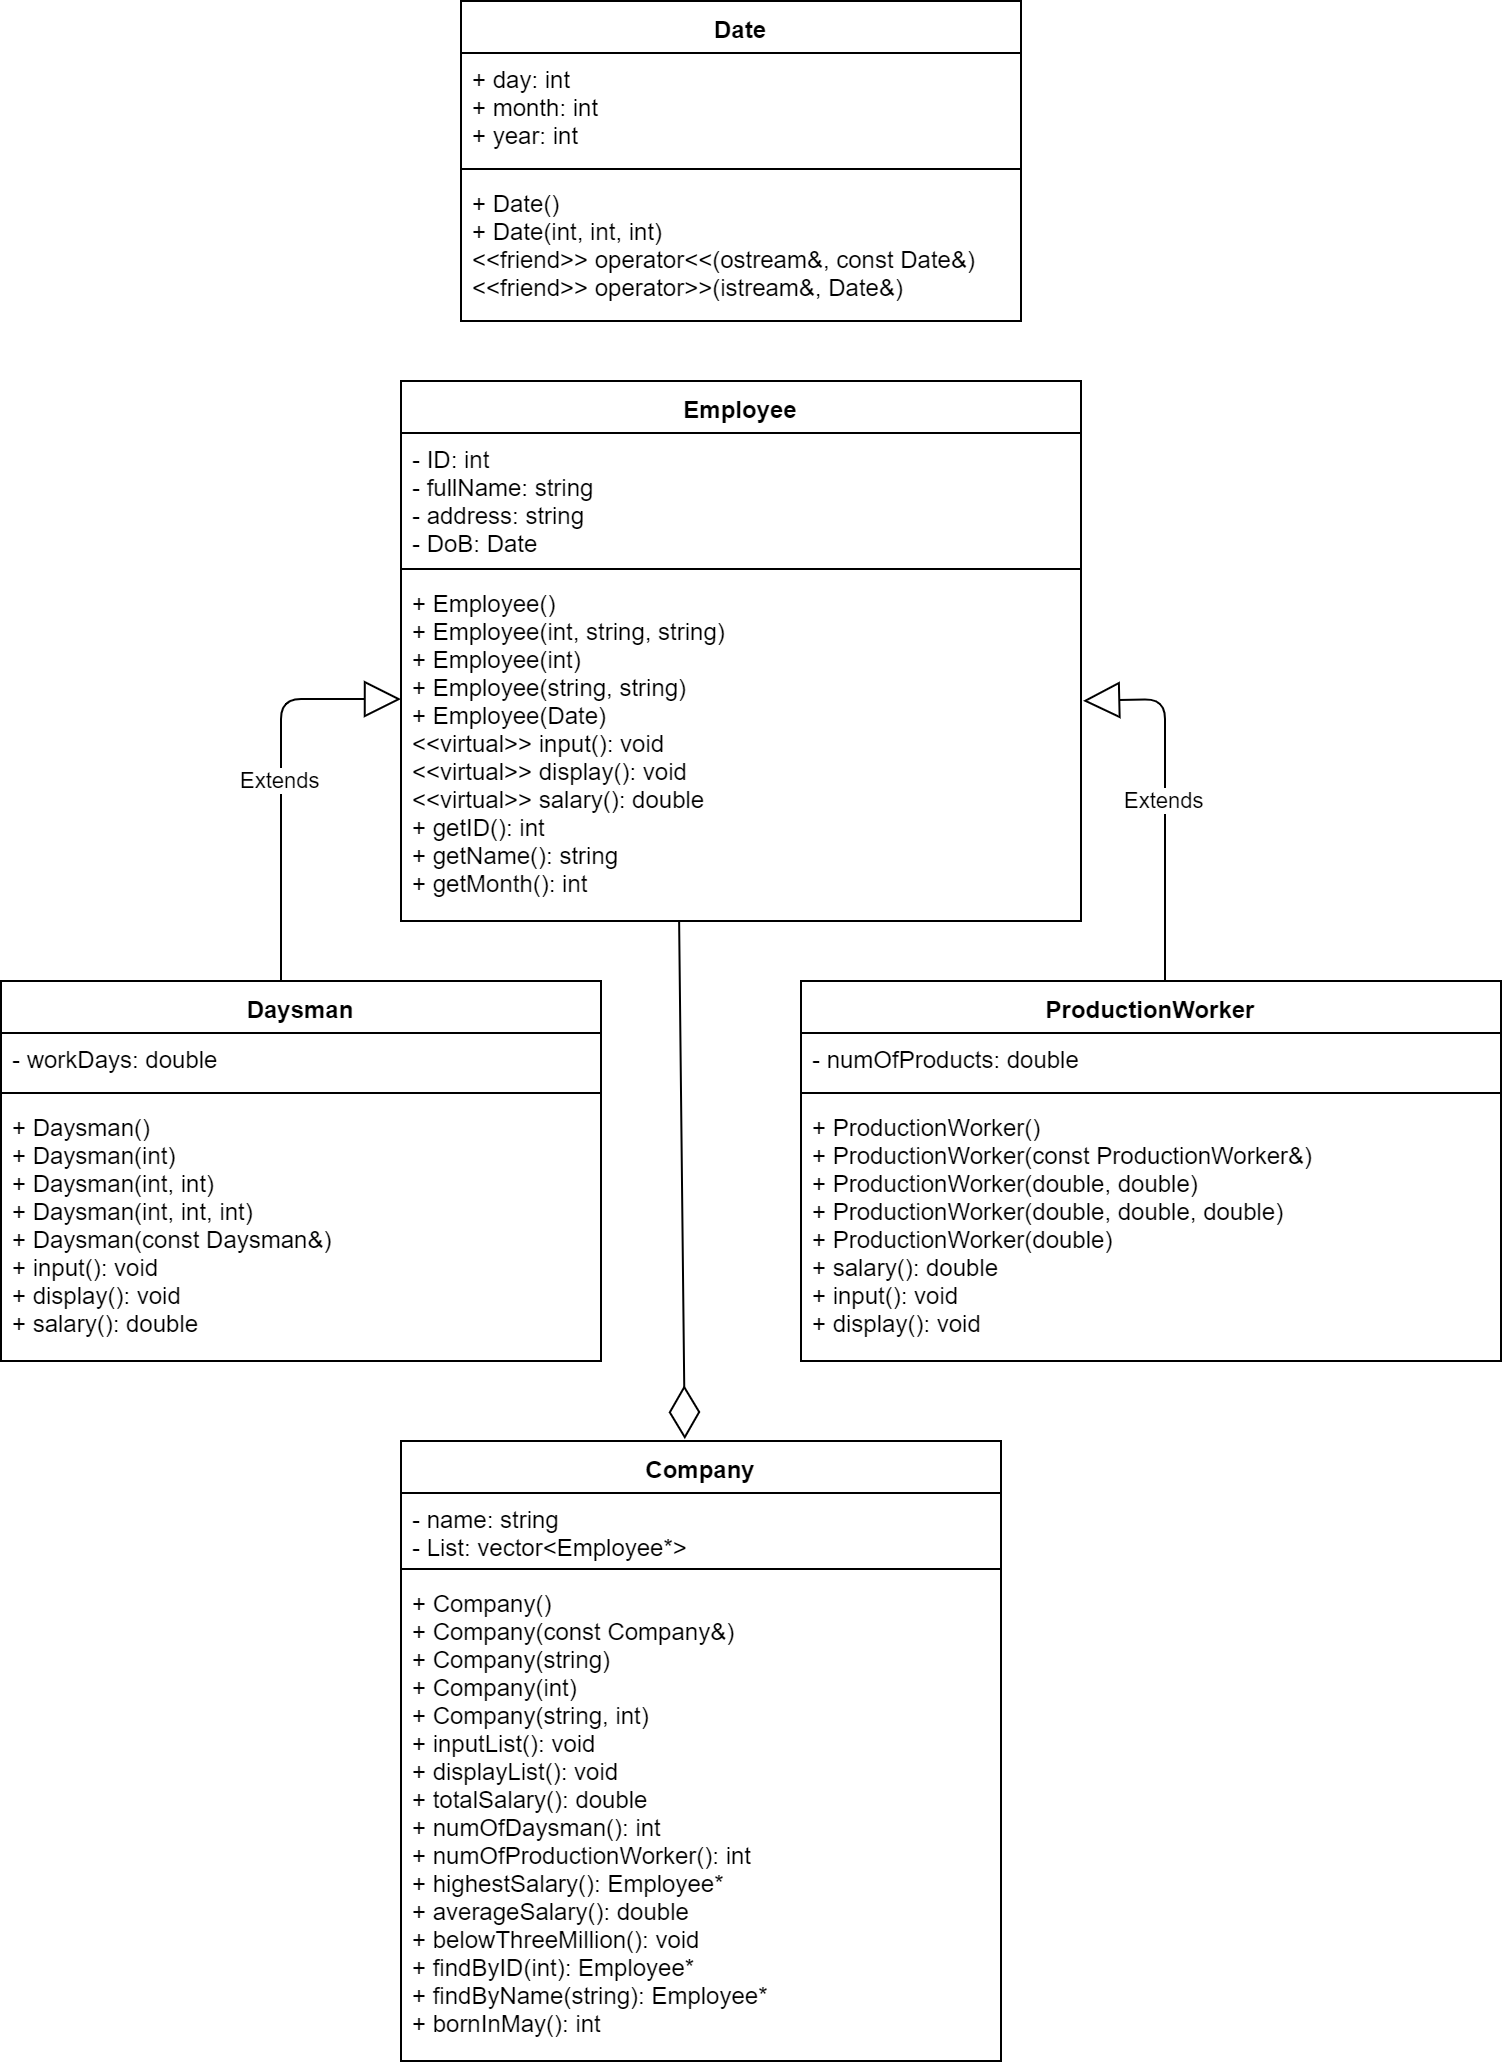

The diagram above was exported from draw.io. Its source (the exported page's mxGraphModel, read from the mxfile embedded in the PNG):
<mxGraphModel dx="1408" dy="1949" grid="1" gridSize="10" guides="1" tooltips="1" connect="1" arrows="1" fold="1" page="1" pageScale="1" pageWidth="827" pageHeight="1169" math="0" shadow="0">
  <root>
    <mxCell id="0" />
    <mxCell id="1" parent="0" />
    <mxCell id="2" value="Employee" style="swimlane;fontStyle=1;align=center;verticalAlign=top;childLayout=stackLayout;horizontal=1;startSize=26;horizontalStack=0;resizeParent=1;resizeParentMax=0;resizeLast=0;collapsible=1;marginBottom=0;" vertex="1" parent="1">
      <mxGeometry x="220" y="20" width="340" height="270" as="geometry" />
    </mxCell>
    <mxCell id="3" value="- ID: int&#10;- fullName: string&#10;- address: string&#10;- DoB: Date" style="text;strokeColor=none;fillColor=none;align=left;verticalAlign=top;spacingLeft=4;spacingRight=4;overflow=hidden;rotatable=0;points=[[0,0.5],[1,0.5]];portConstraint=eastwest;" vertex="1" parent="2">
      <mxGeometry y="26" width="340" height="64" as="geometry" />
    </mxCell>
    <mxCell id="4" value="" style="line;strokeWidth=1;fillColor=none;align=left;verticalAlign=middle;spacingTop=-1;spacingLeft=3;spacingRight=3;rotatable=0;labelPosition=right;points=[];portConstraint=eastwest;" vertex="1" parent="2">
      <mxGeometry y="90" width="340" height="8" as="geometry" />
    </mxCell>
    <mxCell id="5" value="+ Employee()&#10;+ Employee(int, string, string)&#10;+ Employee(int)&#10;+ Employee(string, string)&#10;+ Employee(Date)&#10;&lt;&lt;virtual&gt;&gt; input(): void&#10;&lt;&lt;virtual&gt;&gt; display(): void&#10;&lt;&lt;virtual&gt;&gt; salary(): double&#10;+ getID(): int&#10;+ getName(): string&#10;+ getMonth(): int" style="text;strokeColor=none;fillColor=none;align=left;verticalAlign=top;spacingLeft=4;spacingRight=4;overflow=hidden;rotatable=0;points=[[0,0.5],[1,0.5]];portConstraint=eastwest;" vertex="1" parent="2">
      <mxGeometry y="98" width="340" height="172" as="geometry" />
    </mxCell>
    <mxCell id="6" value="Daysman" style="swimlane;fontStyle=1;align=center;verticalAlign=top;childLayout=stackLayout;horizontal=1;startSize=26;horizontalStack=0;resizeParent=1;resizeParentMax=0;resizeLast=0;collapsible=1;marginBottom=0;" vertex="1" parent="1">
      <mxGeometry x="20" y="320" width="300" height="190" as="geometry" />
    </mxCell>
    <mxCell id="7" value="- workDays: double" style="text;strokeColor=none;fillColor=none;align=left;verticalAlign=top;spacingLeft=4;spacingRight=4;overflow=hidden;rotatable=0;points=[[0,0.5],[1,0.5]];portConstraint=eastwest;" vertex="1" parent="6">
      <mxGeometry y="26" width="300" height="26" as="geometry" />
    </mxCell>
    <mxCell id="8" value="" style="line;strokeWidth=1;fillColor=none;align=left;verticalAlign=middle;spacingTop=-1;spacingLeft=3;spacingRight=3;rotatable=0;labelPosition=right;points=[];portConstraint=eastwest;" vertex="1" parent="6">
      <mxGeometry y="52" width="300" height="8" as="geometry" />
    </mxCell>
    <mxCell id="9" value="+ Daysman()&#10;+ Daysman(int)&#10;+ Daysman(int, int)&#10;+ Daysman(int, int, int)&#10;+ Daysman(const Daysman&amp;)&#10;+ input(): void&#10;+ display(): void&#10;+ salary(): double" style="text;strokeColor=none;fillColor=none;align=left;verticalAlign=top;spacingLeft=4;spacingRight=4;overflow=hidden;rotatable=0;points=[[0,0.5],[1,0.5]];portConstraint=eastwest;" vertex="1" parent="6">
      <mxGeometry y="60" width="300" height="130" as="geometry" />
    </mxCell>
    <mxCell id="10" value="ProductionWorker" style="swimlane;fontStyle=1;align=center;verticalAlign=top;childLayout=stackLayout;horizontal=1;startSize=26;horizontalStack=0;resizeParent=1;resizeParentMax=0;resizeLast=0;collapsible=1;marginBottom=0;" vertex="1" parent="1">
      <mxGeometry x="420" y="320" width="350" height="190" as="geometry" />
    </mxCell>
    <mxCell id="11" value="- numOfProducts: double" style="text;strokeColor=none;fillColor=none;align=left;verticalAlign=top;spacingLeft=4;spacingRight=4;overflow=hidden;rotatable=0;points=[[0,0.5],[1,0.5]];portConstraint=eastwest;" vertex="1" parent="10">
      <mxGeometry y="26" width="350" height="26" as="geometry" />
    </mxCell>
    <mxCell id="12" value="" style="line;strokeWidth=1;fillColor=none;align=left;verticalAlign=middle;spacingTop=-1;spacingLeft=3;spacingRight=3;rotatable=0;labelPosition=right;points=[];portConstraint=eastwest;" vertex="1" parent="10">
      <mxGeometry y="52" width="350" height="8" as="geometry" />
    </mxCell>
    <mxCell id="13" value="+ ProductionWorker()&#10;+ ProductionWorker(const ProductionWorker&amp;)&#10;+ ProductionWorker(double, double)&#10;+ ProductionWorker(double, double, double)&#10;+ ProductionWorker(double)&#10;+ salary(): double&#10;+ input(): void&#10;+ display(): void" style="text;strokeColor=none;fillColor=none;align=left;verticalAlign=top;spacingLeft=4;spacingRight=4;overflow=hidden;rotatable=0;points=[[0,0.5],[1,0.5]];portConstraint=eastwest;" vertex="1" parent="10">
      <mxGeometry y="60" width="350" height="130" as="geometry" />
    </mxCell>
    <mxCell id="14" value="Date" style="swimlane;fontStyle=1;align=center;verticalAlign=top;childLayout=stackLayout;horizontal=1;startSize=26;horizontalStack=0;resizeParent=1;resizeParentMax=0;resizeLast=0;collapsible=1;marginBottom=0;" vertex="1" parent="1">
      <mxGeometry x="250" y="-170" width="280" height="160" as="geometry" />
    </mxCell>
    <mxCell id="15" value="+ day: int&#10;+ month: int&#10;+ year: int" style="text;strokeColor=none;fillColor=none;align=left;verticalAlign=top;spacingLeft=4;spacingRight=4;overflow=hidden;rotatable=0;points=[[0,0.5],[1,0.5]];portConstraint=eastwest;" vertex="1" parent="14">
      <mxGeometry y="26" width="280" height="54" as="geometry" />
    </mxCell>
    <mxCell id="16" value="" style="line;strokeWidth=1;fillColor=none;align=left;verticalAlign=middle;spacingTop=-1;spacingLeft=3;spacingRight=3;rotatable=0;labelPosition=right;points=[];portConstraint=eastwest;" vertex="1" parent="14">
      <mxGeometry y="80" width="280" height="8" as="geometry" />
    </mxCell>
    <mxCell id="17" value="+ Date()&#10;+ Date(int, int, int)&#10;&lt;&lt;friend&gt;&gt; operator&lt;&lt;(ostream&amp;, const Date&amp;)&#10;&lt;&lt;friend&gt;&gt; operator&gt;&gt;(istream&amp;, Date&amp;)" style="text;strokeColor=none;fillColor=none;align=left;verticalAlign=top;spacingLeft=4;spacingRight=4;overflow=hidden;rotatable=0;points=[[0,0.5],[1,0.5]];portConstraint=eastwest;" vertex="1" parent="14">
      <mxGeometry y="88" width="280" height="72" as="geometry" />
    </mxCell>
    <mxCell id="18" value="Extends" style="endArrow=block;endSize=16;endFill=0;html=1;entryX=0;entryY=0.355;entryDx=0;entryDy=0;entryPerimeter=0;" edge="1" target="5" parent="1">
      <mxGeometry width="160" relative="1" as="geometry">
        <mxPoint x="160" y="320" as="sourcePoint" />
        <mxPoint x="163" y="170" as="targetPoint" />
        <Array as="points">
          <mxPoint x="160" y="179" />
        </Array>
      </mxGeometry>
    </mxCell>
    <mxCell id="19" value="Extends" style="endArrow=block;endSize=16;endFill=0;html=1;exitX=0.52;exitY=0;exitDx=0;exitDy=0;entryX=1.003;entryY=0.36;entryDx=0;entryDy=0;exitPerimeter=0;entryPerimeter=0;" edge="1" source="10" target="5" parent="1">
      <mxGeometry width="160" relative="1" as="geometry">
        <mxPoint x="20" y="750" as="sourcePoint" />
        <mxPoint x="180" y="750" as="targetPoint" />
        <Array as="points">
          <mxPoint x="602" y="179" />
        </Array>
      </mxGeometry>
    </mxCell>
    <mxCell id="20" value="Company" style="swimlane;fontStyle=1;align=center;verticalAlign=top;childLayout=stackLayout;horizontal=1;startSize=26;horizontalStack=0;resizeParent=1;resizeParentMax=0;resizeLast=0;collapsible=1;marginBottom=0;" vertex="1" parent="1">
      <mxGeometry x="220" y="550" width="300" height="310" as="geometry" />
    </mxCell>
    <mxCell id="21" value="- name: string&#10;- List: vector&lt;Employee*&gt;" style="text;strokeColor=none;fillColor=none;align=left;verticalAlign=top;spacingLeft=4;spacingRight=4;overflow=hidden;rotatable=0;points=[[0,0.5],[1,0.5]];portConstraint=eastwest;" vertex="1" parent="20">
      <mxGeometry y="26" width="300" height="34" as="geometry" />
    </mxCell>
    <mxCell id="22" value="" style="line;strokeWidth=1;fillColor=none;align=left;verticalAlign=middle;spacingTop=-1;spacingLeft=3;spacingRight=3;rotatable=0;labelPosition=right;points=[];portConstraint=eastwest;" vertex="1" parent="20">
      <mxGeometry y="60" width="300" height="8" as="geometry" />
    </mxCell>
    <mxCell id="23" value="+ Company()&#10;+ Company(const Company&amp;)&#10;+ Company(string)&#10;+ Company(int)&#10;+ Company(string, int)&#10;+ inputList(): void&#10;+ displayList(): void&#10;+ totalSalary(): double&#10;+ numOfDaysman(): int&#10;+ numOfProductionWorker(): int&#10;+ highestSalary(): Employee*&#10;+ averageSalary(): double&#10;+ belowThreeMillion(): void&#10;+ findByID(int): Employee*&#10;+ findByName(string): Employee*&#10;+ bornInMay(): int" style="text;strokeColor=none;fillColor=none;align=left;verticalAlign=top;spacingLeft=4;spacingRight=4;overflow=hidden;rotatable=0;points=[[0,0.5],[1,0.5]];portConstraint=eastwest;" vertex="1" parent="20">
      <mxGeometry y="68" width="300" height="242" as="geometry" />
    </mxCell>
    <mxCell id="24" value="" style="endArrow=diamondThin;endFill=0;endSize=24;html=1;entryX=0.473;entryY=-0.003;entryDx=0;entryDy=0;entryPerimeter=0;exitX=0.409;exitY=1;exitDx=0;exitDy=0;exitPerimeter=0;" edge="1" source="5" target="20" parent="1">
      <mxGeometry width="160" relative="1" as="geometry">
        <mxPoint x="220" y="520" as="sourcePoint" />
        <mxPoint x="380" y="520" as="targetPoint" />
      </mxGeometry>
    </mxCell>
  </root>
</mxGraphModel>